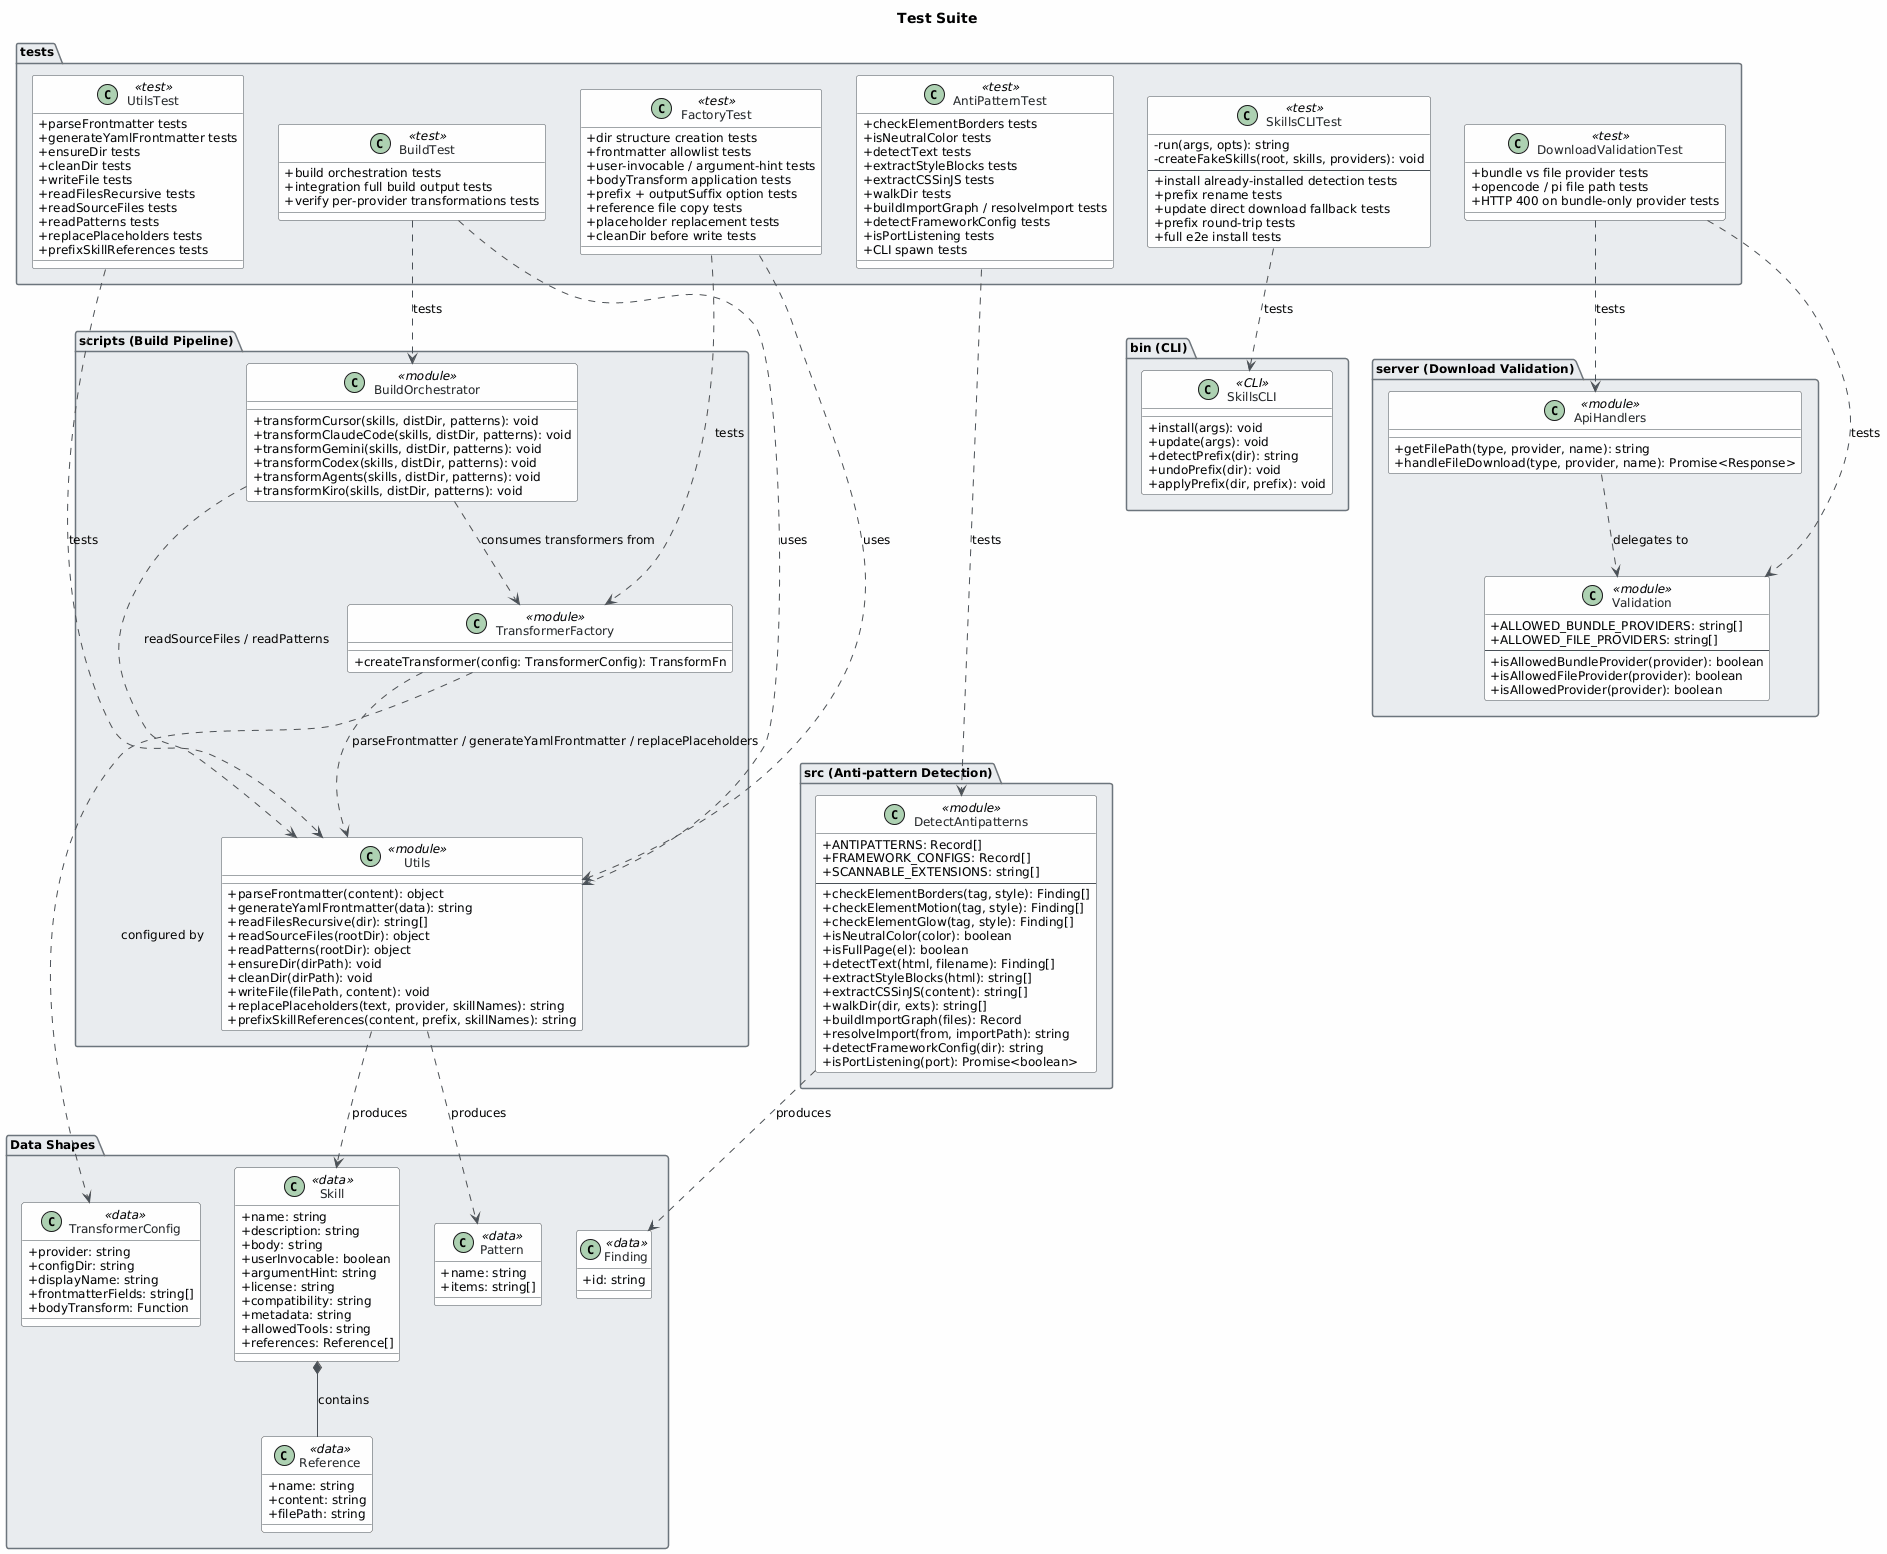

The diagram above was rendered by PlantUML. Its source (embedded in the PNG):
@startuml
skinparam classAttributeIconSize 0
skinparam shadowing false
skinparam defaultFontName "Segoe UI"
skinparam defaultFontSize 12
skinparam backgroundColor #FEFEFE
skinparam class {
    BackgroundColor #F8F9FA
    BorderColor #495057
    ArrowColor #495057
    FontColor #212529
}
skinparam package {
    BackgroundColor #E9ECEF
    BorderColor #6C757D
}

title Test Suite

' ─────────────────────────────────────────────
' Data Shapes
' ─────────────────────────────────────────────
package "Data Shapes" {

    class Skill <<data>> {
        +name: string
        +description: string
        +body: string
        +userInvocable: boolean
        +argumentHint: string
        +license: string
        +compatibility: string
        +metadata: string
        +allowedTools: string
        +references: Reference[]
    }

    class Reference <<data>> {
        +name: string
        +content: string
        +filePath: string
    }

    class Finding <<data>> {
        +id: string
    }

    class Pattern <<data>> {
        +name: string
        +items: string[]
    }

    class TransformerConfig <<data>> {
        +provider: string
        +configDir: string
        +displayName: string
        +frontmatterFields: string[]
        +bodyTransform: Function
    }

    Skill *-- Reference : contains
}

' ─────────────────────────────────────────────
' src — Anti-pattern Detection
' ─────────────────────────────────────────────
package "src (Anti-pattern Detection)" {

    class DetectAntipatterns <<module>> {
        +ANTIPATTERNS: Record[]
        +FRAMEWORK_CONFIGS: Record[]
        +SCANNABLE_EXTENSIONS: string[]
        --
        +checkElementBorders(tag, style): Finding[]
        +checkElementMotion(tag, style): Finding[]
        +checkElementGlow(tag, style): Finding[]
        +isNeutralColor(color): boolean
        +isFullPage(el): boolean
        +detectText(html, filename): Finding[]
        +extractStyleBlocks(html): string[]
        +extractCSSinJS(content): string[]
        +walkDir(dir, exts): string[]
        +buildImportGraph(files): Record
        +resolveImport(from, importPath): string
        +detectFrameworkConfig(dir): string
        +isPortListening(port): Promise<boolean>
    }
}

' ─────────────────────────────────────────────
' scripts — Build Pipeline
' ─────────────────────────────────────────────
package "scripts (Build Pipeline)" {

    class Utils <<module>> {
        +parseFrontmatter(content): object
        +generateYamlFrontmatter(data): string
        +readFilesRecursive(dir): string[]
        +readSourceFiles(rootDir): object
        +readPatterns(rootDir): object
        +ensureDir(dirPath): void
        +cleanDir(dirPath): void
        +writeFile(filePath, content): void
        +replacePlaceholders(text, provider, skillNames): string
        +prefixSkillReferences(content, prefix, skillNames): string
    }

    class TransformerFactory <<module>> {
        +createTransformer(config: TransformerConfig): TransformFn
    }

    class BuildOrchestrator <<module>> {
        +transformCursor(skills, distDir, patterns): void
        +transformClaudeCode(skills, distDir, patterns): void
        +transformGemini(skills, distDir, patterns): void
        +transformCodex(skills, distDir, patterns): void
        +transformAgents(skills, distDir, patterns): void
        +transformKiro(skills, distDir, patterns): void
    }
}

' ─────────────────────────────────────────────
' bin — CLI Entrypoint
' ─────────────────────────────────────────────
package "bin (CLI)" {

    class SkillsCLI <<CLI>> {
        +install(args): void
        +update(args): void
        +detectPrefix(dir): string
        +undoPrefix(dir): void
        +applyPrefix(dir, prefix): void
    }
}

' ─────────────────────────────────────────────
' server — Download Validation
' ─────────────────────────────────────────────
package "server (Download Validation)" {

    class Validation <<module>> {
        +ALLOWED_BUNDLE_PROVIDERS: string[]
        +ALLOWED_FILE_PROVIDERS: string[]
        --
        +isAllowedBundleProvider(provider): boolean
        +isAllowedFileProvider(provider): boolean
        +isAllowedProvider(provider): boolean
    }

    class ApiHandlers <<module>> {
        +getFilePath(type, provider, name): string
        +handleFileDownload(type, provider, name): Promise<Response>
    }

    ApiHandlers ..> Validation : delegates to
}

' ─────────────────────────────────────────────
' tests — Test Files
' ─────────────────────────────────────────────
package "tests" {

    class AntiPatternTest <<test>> {
        +checkElementBorders tests
        +isNeutralColor tests
        +detectText tests
        +extractStyleBlocks tests
        +extractCSSinJS tests
        +walkDir tests
        +buildImportGraph / resolveImport tests
        +detectFrameworkConfig tests
        +isPortListening tests
        +CLI spawn tests
    }

    class SkillsCLITest <<test>> {
        -run(args, opts): string
        -createFakeSkills(root, skills, providers): void
        --
        +install already-installed detection tests
        +prefix rename tests
        +update direct download fallback tests
        +prefix round-trip tests
        +full e2e install tests
    }

    class BuildTest <<test>> {
        +build orchestration tests
        +integration full build output tests
        +verify per-provider transformations tests
    }

    class FactoryTest <<test>> {
        +dir structure creation tests
        +frontmatter allowlist tests
        +user-invocable / argument-hint tests
        +bodyTransform application tests
        +prefix + outputSuffix option tests
        +reference file copy tests
        +placeholder replacement tests
        +cleanDir before write tests
    }

    class UtilsTest <<test>> {
        +parseFrontmatter tests
        +generateYamlFrontmatter tests
        +ensureDir tests
        +cleanDir tests
        +writeFile tests
        +readFilesRecursive tests
        +readSourceFiles tests
        +readPatterns tests
        +replacePlaceholders tests
        +prefixSkillReferences tests
    }

    class DownloadValidationTest <<test>> {
        +bundle vs file provider tests
        +opencode / pi file path tests
        +HTTP 400 on bundle-only provider tests
    }
}

' ─────────────────────────────────────────────
' Test -> Module Under Test relationships
' ─────────────────────────────────────────────
AntiPatternTest    ..>  DetectAntipatterns   : tests
SkillsCLITest      ..>  SkillsCLI            : tests
BuildTest          ..>  BuildOrchestrator    : tests
BuildTest          ..>  Utils                : uses
FactoryTest        ..>  TransformerFactory   : tests
FactoryTest        ..>  Utils                : uses
UtilsTest          ..>  Utils                : tests
DownloadValidationTest ..> Validation        : tests
DownloadValidationTest ..> ApiHandlers       : tests

' ─────────────────────────────────────────────
' Module dependencies
' ─────────────────────────────────────────────
BuildOrchestrator  ..>  Utils               : readSourceFiles / readPatterns
BuildOrchestrator  ..>  TransformerFactory  : consumes transformers from
TransformerFactory ..>  Utils               : parseFrontmatter / generateYamlFrontmatter / replacePlaceholders
TransformerFactory ..>  TransformerConfig   : configured by

' ─────────────────────────────────────────────
' Data shape producers
' ─────────────────────────────────────────────
Utils              ..>  Skill               : produces
Utils              ..>  Pattern             : produces
DetectAntipatterns ..>  Finding             : produces
@enduml